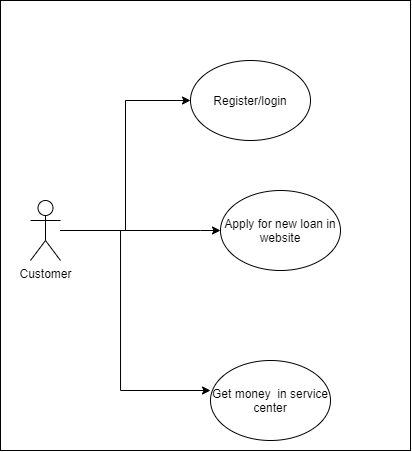

The diagram above was exported from draw.io. Its source (the exported page's mxGraphModel, read from the mxfile embedded in the PNG):
<mxGraphModel dx="981" dy="526" grid="1" gridSize="10" guides="1" tooltips="1" connect="1" arrows="1" fold="1" page="1" pageScale="1" pageWidth="827" pageHeight="1169" math="0" shadow="0">
  <root>
    <mxCell id="n82pGFrU_j9NRl1awOiZ-0" />
    <mxCell id="n82pGFrU_j9NRl1awOiZ-1" parent="n82pGFrU_j9NRl1awOiZ-0" />
    <mxCell id="O6Z6UVfQQpeTgjFkqy34-44" value="" style="rounded=0;whiteSpace=wrap;html=1;" vertex="1" parent="n82pGFrU_j9NRl1awOiZ-1">
      <mxGeometry x="120" y="160" width="410" height="450" as="geometry" />
    </mxCell>
    <mxCell id="O6Z6UVfQQpeTgjFkqy34-41" style="edgeStyle=orthogonalEdgeStyle;rounded=0;orthogonalLoop=1;jettySize=auto;html=1;entryX=0;entryY=0.5;entryDx=0;entryDy=0;" edge="1" parent="n82pGFrU_j9NRl1awOiZ-1" source="O6Z6UVfQQpeTgjFkqy34-37" target="O6Z6UVfQQpeTgjFkqy34-40">
      <mxGeometry relative="1" as="geometry">
        <Array as="points">
          <mxPoint x="245" y="390" />
          <mxPoint x="245" y="260" />
        </Array>
      </mxGeometry>
    </mxCell>
    <mxCell id="O6Z6UVfQQpeTgjFkqy34-42" style="edgeStyle=orthogonalEdgeStyle;rounded=0;orthogonalLoop=1;jettySize=auto;html=1;entryX=0;entryY=0.5;entryDx=0;entryDy=0;" edge="1" parent="n82pGFrU_j9NRl1awOiZ-1" source="O6Z6UVfQQpeTgjFkqy34-37" target="O6Z6UVfQQpeTgjFkqy34-38">
      <mxGeometry relative="1" as="geometry">
        <Array as="points">
          <mxPoint x="320" y="390" />
        </Array>
      </mxGeometry>
    </mxCell>
    <mxCell id="O6Z6UVfQQpeTgjFkqy34-43" style="edgeStyle=orthogonalEdgeStyle;rounded=0;orthogonalLoop=1;jettySize=auto;html=1;entryX=0;entryY=0.375;entryDx=0;entryDy=0;entryPerimeter=0;" edge="1" parent="n82pGFrU_j9NRl1awOiZ-1" source="O6Z6UVfQQpeTgjFkqy34-37" target="O6Z6UVfQQpeTgjFkqy34-39">
      <mxGeometry relative="1" as="geometry">
        <Array as="points">
          <mxPoint x="240" y="390" />
          <mxPoint x="240" y="550" />
        </Array>
      </mxGeometry>
    </mxCell>
    <mxCell id="O6Z6UVfQQpeTgjFkqy34-37" value="Customer" style="shape=umlActor;verticalLabelPosition=bottom;verticalAlign=top;html=1;outlineConnect=0;" vertex="1" parent="n82pGFrU_j9NRl1awOiZ-1">
      <mxGeometry x="150" y="360" width="30" height="60" as="geometry" />
    </mxCell>
    <mxCell id="O6Z6UVfQQpeTgjFkqy34-38" value="Apply for new loan in website" style="ellipse;whiteSpace=wrap;html=1;" vertex="1" parent="n82pGFrU_j9NRl1awOiZ-1">
      <mxGeometry x="340" y="350" width="120" height="80" as="geometry" />
    </mxCell>
    <mxCell id="O6Z6UVfQQpeTgjFkqy34-39" value="Get money&amp;nbsp; in service center" style="ellipse;whiteSpace=wrap;html=1;" vertex="1" parent="n82pGFrU_j9NRl1awOiZ-1">
      <mxGeometry x="330" y="520" width="120" height="80" as="geometry" />
    </mxCell>
    <mxCell id="O6Z6UVfQQpeTgjFkqy34-40" value="Register/login" style="ellipse;whiteSpace=wrap;html=1;" vertex="1" parent="n82pGFrU_j9NRl1awOiZ-1">
      <mxGeometry x="310" y="220" width="120" height="80" as="geometry" />
    </mxCell>
  </root>
</mxGraphModel>